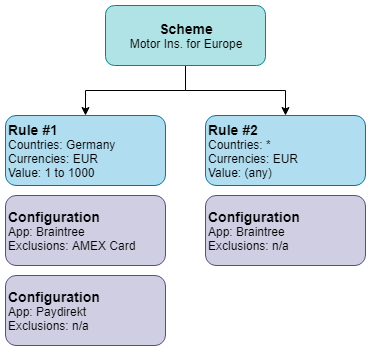

The diagram above was exported from draw.io. Its source (the exported page's mxGraphModel, read from the mxfile embedded in the PNG):
<mxGraphModel dx="1394" dy="715" grid="1" gridSize="10" guides="1" tooltips="1" connect="1" arrows="1" fold="1" page="1" pageScale="1" pageWidth="827" pageHeight="1169" math="0" shadow="0">
  <root>
    <mxCell id="0" />
    <mxCell id="1" parent="0" />
    <mxCell id="SxCtVecFTmvJTwN2aDeO-10" style="edgeStyle=orthogonalEdgeStyle;rounded=0;orthogonalLoop=1;jettySize=auto;html=1;exitX=0.5;exitY=1;exitDx=0;exitDy=0;entryX=0.5;entryY=0;entryDx=0;entryDy=0;" parent="1" source="SxCtVecFTmvJTwN2aDeO-1" target="SxCtVecFTmvJTwN2aDeO-3" edge="1">
      <mxGeometry relative="1" as="geometry" />
    </mxCell>
    <mxCell id="SxCtVecFTmvJTwN2aDeO-11" style="edgeStyle=orthogonalEdgeStyle;rounded=0;orthogonalLoop=1;jettySize=auto;html=1;exitX=0.5;exitY=1;exitDx=0;exitDy=0;entryX=0.5;entryY=0;entryDx=0;entryDy=0;" parent="1" source="SxCtVecFTmvJTwN2aDeO-1" target="SxCtVecFTmvJTwN2aDeO-6" edge="1">
      <mxGeometry relative="1" as="geometry" />
    </mxCell>
    <mxCell id="SxCtVecFTmvJTwN2aDeO-1" value="" style="rounded=1;whiteSpace=wrap;html=1;fillColor=#b0e3e6;strokeColor=#0e8088;" parent="1" vertex="1">
      <mxGeometry x="100" width="160" height="60" as="geometry" />
    </mxCell>
    <mxCell id="SxCtVecFTmvJTwN2aDeO-2" value="&lt;b&gt;&lt;font style=&quot;font-size: 14px&quot;&gt;Scheme&lt;/font&gt;&lt;/b&gt;&lt;br&gt;Motor Ins. for Europe&lt;br&gt;" style="text;html=1;strokeColor=none;fillColor=none;align=center;verticalAlign=middle;whiteSpace=wrap;rounded=0;" parent="1" vertex="1">
      <mxGeometry x="100" y="10" width="160" height="40" as="geometry" />
    </mxCell>
    <mxCell id="SxCtVecFTmvJTwN2aDeO-3" value="&lt;b&gt;&lt;font style=&quot;font-size: 14px&quot;&gt;Rule #1&lt;/font&gt;&lt;/b&gt;&lt;br&gt;Countries: Germany&lt;br&gt;Currencies: EUR&lt;br&gt;Value: 1 to 1000&lt;br&gt;" style="rounded=1;whiteSpace=wrap;html=1;align=left;fillColor=#b1ddf0;strokeColor=#10739e;" parent="1" vertex="1">
      <mxGeometry y="110" width="160" height="70" as="geometry" />
    </mxCell>
    <mxCell id="SxCtVecFTmvJTwN2aDeO-4" value="&lt;b&gt;&lt;font style=&quot;font-size: 14px&quot;&gt;Configuration&lt;/font&gt;&lt;/b&gt;&lt;br&gt;App: Braintree&lt;br&gt;Exclusions: AMEX Card&lt;br&gt;" style="rounded=1;whiteSpace=wrap;html=1;align=left;fillColor=#d0cee2;strokeColor=#56517e;" parent="1" vertex="1">
      <mxGeometry y="190" width="160" height="70" as="geometry" />
    </mxCell>
    <mxCell id="SxCtVecFTmvJTwN2aDeO-5" value="&lt;b&gt;&lt;font style=&quot;font-size: 14px&quot;&gt;Configuration&lt;/font&gt;&lt;/b&gt;&lt;br&gt;App: Paydirekt&lt;br&gt;Exclusions: n/a&lt;br&gt;" style="rounded=1;whiteSpace=wrap;html=1;align=left;fillColor=#d0cee2;strokeColor=#56517e;" parent="1" vertex="1">
      <mxGeometry y="270" width="160" height="70" as="geometry" />
    </mxCell>
    <mxCell id="SxCtVecFTmvJTwN2aDeO-6" value="&lt;b&gt;&lt;font style=&quot;font-size: 14px&quot;&gt;Rule #2&lt;/font&gt;&lt;/b&gt;&lt;br&gt;Countries: *&lt;br&gt;Currencies: EUR&lt;br&gt;Value: (any)&lt;br&gt;" style="rounded=1;whiteSpace=wrap;html=1;align=left;fillColor=#b1ddf0;strokeColor=#10739e;" parent="1" vertex="1">
      <mxGeometry x="200" y="110" width="160" height="70" as="geometry" />
    </mxCell>
    <mxCell id="SxCtVecFTmvJTwN2aDeO-7" value="&lt;b&gt;&lt;font style=&quot;font-size: 14px&quot;&gt;Configuration&lt;/font&gt;&lt;/b&gt;&lt;br&gt;App: Braintree&lt;br&gt;Exclusions: n/a&lt;br&gt;" style="rounded=1;whiteSpace=wrap;html=1;align=left;fillColor=#d0cee2;strokeColor=#56517e;" parent="1" vertex="1">
      <mxGeometry x="200" y="190" width="160" height="70" as="geometry" />
    </mxCell>
  </root>
</mxGraphModel>